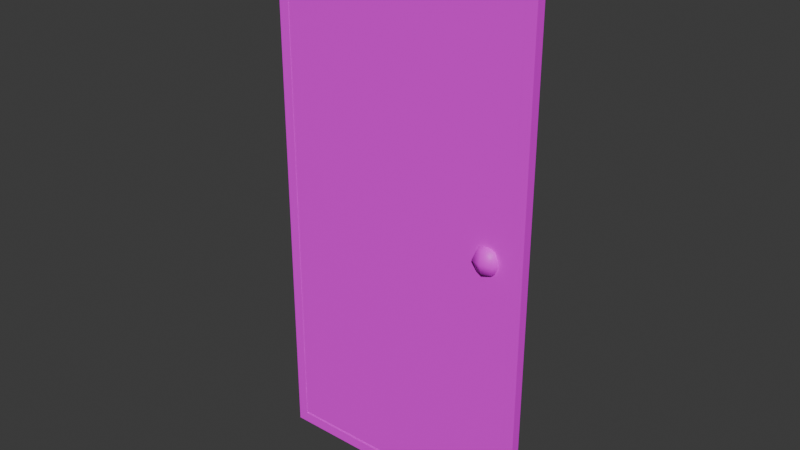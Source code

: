 # Source: door.blend  (saved by Blender 4.0.36; exported with 4.5.12 LTS)
import bpy
from mathutils import Matrix  # noqa: F401  (used for matrix-valued properties, if any)

bpy.ops.wm.read_factory_settings(use_empty=True)
scene = bpy.context.scene
scene.name = 'Scene'

# ---- collections
col_collection = bpy.data.collections.new('Collection'); scene.collection.children.link(col_collection)
col_collection_2 = bpy.data.collections.new('Collection 2'); scene.collection.children.link(col_collection_2)

# ---- images (referenced by path relative to the original .blend; pixels are not part of the script)
import os
ASSET_DIR = os.environ.get("B2B_ASSET_DIR", "")  # directory of the original .blend (textures are referenced by path, not embedded)
HERE = os.path.dirname(os.path.abspath(__file__))  # packed textures are extracted next to this script under _unpacked/

def load_image(name, relpath, width, height, colorspace="sRGB"):
    """Load a texture the original file referenced (path relative to the .blend, or extracted next to this script)."""
    p = next((c for c in (os.path.join(HERE, relpath), os.path.join(ASSET_DIR, relpath)) if relpath and os.path.exists(c)), "")
    if p:
        img = bpy.data.images.load(p, check_existing=True)
        img.name = name
    else:  # same state as the original file: an image datablock whose file is absent (Cycles renders it pink)
        img = bpy.data.images.new(name, width, height)
        img.source = "FILE"
        img.filepath = "//" + (relpath or name)
    img.colorspace_settings.name = colorspace
    return img
img_white_wood_png = load_image('white-wood.png', 'white-wood.png', 1024, 1024, 'sRGB')
img_dark_wood_png = load_image('dark-wood.png', 'dark-wood.png', 1024, 1024, 'sRGB')

# ---- materials (node trees are filled in below, after node groups)
mat_material = bpy.data.materials.new('Material')
mat_material.alpha_threshold = 0.0
mat_material.use_transparent_shadow = False
mat_material.roughness = 0.5
mat_material.line_color = (0.0, 0.0, 0.0, 1.0)
mat_material_003 = bpy.data.materials.new('Material.003')
mat_material_003.alpha_threshold = 0.0
mat_material_003.use_transparent_shadow = False
mat_material_003.roughness = 0.5
mat_material_003.line_color = (0.0, 0.0, 0.0, 1.0)

# ---- material node trees
mat_material.use_nodes = True; mat_material.node_tree.nodes.clear()
_N = mat_material.node_tree.nodes; _L = mat_material.node_tree.links
n0 = _N.new('ShaderNodeOutputMaterial'); n0.name = 'Material Output'; n0.location = (300, 300)
n1 = _N.new('ShaderNodeBsdfPrincipled'); n1.name = 'Principled BSDF'; n1.location = (10, 300)
n1.inputs[3].default_value = 1.45
n2 = _N.new('ShaderNodeTexImage'); n2.name = 'Image Texture'; n2.location = (-283, 185)
n2.image = img_white_wood_png
n2.interpolation = 'Closest'
_L.new(n1.outputs[0], n0.inputs[0])
_L.new(n2.outputs[0], n1.inputs[0])
n0.is_active_output = True
mat_material_003.use_nodes = True; mat_material_003.node_tree.nodes.clear()
_N = mat_material_003.node_tree.nodes; _L = mat_material_003.node_tree.links
n0 = _N.new('ShaderNodeOutputMaterial'); n0.name = 'Material Output'; n0.location = (300, 300)
n1 = _N.new('ShaderNodeBsdfPrincipled'); n1.name = 'Principled BSDF'; n1.location = (10, 300)
n1.inputs[3].default_value = 1.45
n2 = _N.new('ShaderNodeTexImage'); n2.name = 'Image Texture'; n2.location = (-283, 185)
n2.image = img_dark_wood_png
n2.interpolation = 'Closest'
_L.new(n1.outputs[0], n0.inputs[0])
_L.new(n2.outputs[0], n1.inputs[0])
n0.is_active_output = True

# ---- world
world_world = bpy.data.worlds.new('World'); scene.world = world_world
world_world.use_nodes = True; world_world.node_tree.nodes.clear()
_N = world_world.node_tree.nodes; _L = world_world.node_tree.links
n0 = _N.new('ShaderNodeOutputWorld'); n0.name = 'World Output'; n0.location = (300, 300)
n1 = _N.new('ShaderNodeBackground'); n1.name = 'Background'; n1.location = (10, 300)
n1.inputs[0].default_value = (0.05088, 0.05088, 0.05088, 1.0)
_L.new(n1.outputs[0], n0.inputs[0])
n0.is_active_output = True
world_world.color = (0.05088, 0.05088, 0.05088)
world_world.use_sun_shadow = False
world_world.sun_shadow_jitter_overblur = 0.0

# ---- meshes
me_cube_002 = bpy.data.meshes.new('Cube.002')
me_cube_002.from_pydata([(0.8223, 0.03117, 1.742), (0.8223, 0.03117, -1.742), (0.8223, -0.03117, 1.742), (0.8223, -0.03117, -1.742), (-0.8223, 0.03117, 1.742), (-0.8223, 0.03117, -1.742), (-0.8223, -0.03117, 1.742), (-0.8223, -0.03117, -1.742), (0.893, 0.03117, -1.813), (-0.893, 0.03117, -1.813), (0.893, 0.03117, 1.813), (-0.893, -0.03117, -1.813), (-0.893, -0.03117, 1.813), (0.893, -0.03117, 1.813), (0.893, -0.03117, -1.813), (-0.893, 0.03117, 1.813), (0.893, 0.03117, -1.813), (-0.893, 0.03117, -1.813), (0.893, 0.03117, 1.813), (-0.893, -0.03117, -1.813), (-0.893, -0.03117, 1.813), (0.893, -0.03117, 1.813), (0.893, -0.03117, -1.813), (-0.893, 0.03117, 1.813)], [], [(10, 15, 12, 13), (11, 12, 15, 9), (9, 8, 14, 11), (8, 10, 13, 14), (17, 16, 8, 9), (16, 18, 10, 8), (19, 20, 12, 11), (21, 22, 14, 13), (23, 17, 9, 15), (20, 21, 13, 12), (22, 19, 11, 14), (18, 23, 15, 10), (5, 1, 16, 17), (1, 0, 18, 16), (7, 6, 20, 19), (2, 3, 22, 21), (4, 5, 17, 23), (6, 2, 21, 20), (3, 7, 19, 22), (0, 4, 23, 18), (1, 5, 7, 3), (7, 5, 4, 6), (1, 3, 2, 0), (2, 6, 4, 0)])
_uv = me_cube_002.uv_layers.new(name='UVMap')
_uv.uv.foreach_set('vector', [0.711, 0.3556, 0.702, -0.06615, 0.718, -0.07832, 0.7279, 0.3676, 0.1554, -0.07837, 0.718, -0.07832, 0.702, -0.06615, 0.1723, -0.06636, 0.1723, -0.06636, 0.1813, 0.3554, 0.1653, 0.3676, 0.1554, -0.07837, 0.1813, 0.3554, 0.711, 0.3556, 0.7279, 0.3676, 0.1653, 0.3676, 0.173, -0.0657, 0.1819, 0.3546, 0.1813, 0.3554, 0.1723, -0.06636, 0.1819, 0.3546, 0.7103, 0.3549, 0.711, 0.3556, 0.1813, 0.3554, 0.1548, -0.07892, 0.7185, -0.07892, 0.718, -0.07832, 0.1554, -0.07837, 0.7285, 0.3682, 0.1648, 0.3682, 0.1653, 0.3676, 0.7279, 0.3676, 0.7014, -0.06534, 0.173, -0.0657, 0.1723, -0.06636, 0.702, -0.06615, 0.7185, -0.07892, 0.7285, 0.3682, 0.7279, 0.3676, 0.718, -0.07832, 0.1648, 0.3682, 0.1548, -0.07892, 0.1554, -0.07837, 0.1653, 0.3676, 0.7103, 0.3549, 0.7014, -0.06534, 0.702, -0.06615, 0.711, 0.3556, 0.4769, -0.09285, 0.1681, -0.09285, 0.1548, -0.1061, 0.4901, -0.1061, 0.1681, 0.4093, 0.8222, 0.4093, 0.8355, 0.4226, 0.1548, 0.4226, 0.1681, 0.3957, 0.8222, 0.3957, 0.8355, 0.409, 0.1548, 0.409, 0.8222, 0.3954, 0.1681, 0.3954, 0.1548, 0.3821, 0.8355, 0.3821, 0.8222, 0.3818, 0.1681, 0.3818, 0.1548, 0.3685, 0.8355, 0.3685, 0.4769, -0.07925, 0.1681, -0.07925, 0.1548, -0.09252, 0.4901, -0.09252, 0.5037, -0.09252, 0.8125, -0.09252, 0.8258, -0.07925, 0.4905, -0.07925, 0.5037, -0.1061, 0.8125, -0.1061, 0.8258, -0.09285, 0.4905, -0.09285, 0.1945, 0.4381, 0.168, 0.7621, 0.1548, 0.7735, 0.1789, 0.4229, 0.1548, 0.7735, 0.168, 0.7621, 0.7794, 0.7584, 0.795, 0.7735, 0.1945, 0.4381, 0.1789, 0.4229, 0.8191, 0.4229, 0.8059, 0.4343, 0.8191, 0.4229, 0.795, 0.7735, 0.7794, 0.7584, 0.8059, 0.4343])
me_cube_002.materials.append(mat_material)
me_cube_002.use_mirror_vertex_groups = False
me_cube_002.update()
me_cube = bpy.data.meshes.new('Cube')
me_cube.from_pydata([(1.701, 0.02968, 1.727), (1.701, 0.02968, -1.727), (1.701, -0.02968, 1.727), (1.701, -0.02968, -1.727), (0.0, 0.02968, 1.727), (0.0, 0.02968, -1.727), (0.0, -0.02968, 1.727), (0.0, -0.02968, -1.727)], [], [(0, 4, 6, 2), (3, 2, 6, 7), (7, 6, 4, 5), (5, 1, 3, 7), (1, 0, 2, 3), (5, 4, 0, 1)])
_uv = me_cube.uv_layers.new(name='UVMap')
_uv.uv.foreach_set('vector', [0.5, -0.5172, 0.5, -1.116, 1.126, -1.116, 1.126, -0.5172, 1.126, 0.08156, 1.126, -0.5172, 1.753, -0.5172, 1.753, 0.08156, -0.7528, 0.08156, -0.7528, -0.5172, -0.1264, -0.5172, -0.1264, 0.08156, 0.5, 0.6803, 0.5, 0.08156, 1.126, 0.08156, 1.126, 0.6803, 0.5, 0.08156, 0.5, -0.5172, 1.126, -0.5172, 1.126, 0.08156, -0.1264, 0.08156, -0.1264, -0.5172, 0.5, -0.5172, 0.5, 0.08156])
me_cube.materials.append(mat_material)
me_cube.use_mirror_vertex_groups = False
me_cube.update()
me_cube_003 = bpy.data.meshes.new('Cube.003')
me_cube_003.from_pydata([(1.55, 0.05, 0.07071), (1.571, 0.07071, 0.0), (1.55, 0.05, -0.07071), (1.571, 0.0, 0.07071), (1.6, 0.0, 0.0), (1.571, 0.0, -0.07071), (1.55, -0.05, 0.07071), (1.571, -0.07071, 0.0), (1.55, -0.05, -0.07071), (1.5, -0.07071, 0.07071), (1.5, -0.1, 0.0), (1.5, -0.07071, -0.07071), (1.45, -0.05, 0.07071), (1.429, -0.07071, 0.0), (1.45, -0.05, -0.07071), (1.5, 0.0, -0.1), (1.429, 0.0, 0.07071), (1.4, 0.0, 0.0), (1.429, 0.0, -0.07071), (1.45, 0.05, 0.07071), (1.429, 0.07071, 0.0), (1.45, 0.05, -0.07071), (1.5, 0.0, 0.1), (1.5, 0.07071, 0.07071), (1.5, 0.1, 0.0), (1.5, 0.07071, -0.07071)], [], [(25, 24, 1, 2), (23, 22, 0), (15, 25, 2), (24, 23, 0, 1), (0, 22, 3), (15, 2, 5), (1, 0, 3, 4), (2, 1, 4, 5), (5, 4, 7, 8), (3, 22, 6), (15, 5, 8), (4, 3, 6, 7), (8, 7, 10, 11), (6, 22, 9), (15, 8, 11), (7, 6, 9, 10), (11, 10, 13, 14), (9, 22, 12), (15, 11, 14), (10, 9, 12, 13), (14, 13, 17, 18), (12, 22, 16), (15, 14, 18), (13, 12, 16, 17), (18, 17, 20, 21), (16, 22, 19), (15, 18, 21), (17, 16, 19, 20), (20, 19, 23, 24), (21, 20, 24, 25), (19, 22, 23), (15, 21, 25)])
me_cube_003.polygons.foreach_set('use_smooth', [True] * 32)
_uv = me_cube_003.uv_layers.new(name='UVMap')
_uv.uv.foreach_set('vector', [-0.1264, 2.478, -0.1264, 1.879, 0.1868, 1.879, 0.1868, 2.478, -0.1264, 1.28, 0.0302, 0.6812, 0.1868, 1.28, 0.0302, 3.076, -0.1264, 2.478, 0.1868, 2.478, -0.1264, 1.879, -0.1264, 1.28, 0.1868, 1.28, 0.1868, 1.879, 0.1868, 1.28, 0.3434, 0.6812, 0.5, 1.28, 0.3434, 3.076, 0.1868, 2.478, 0.5, 2.478, 0.1868, 1.879, 0.1868, 1.28, 0.5, 1.28, 0.5, 1.879, 0.1868, 2.478, 0.1868, 1.879, 0.5, 1.879, 0.5, 2.478, 0.5, 2.478, 0.5, 1.879, 0.8132, 1.879, 0.8132, 2.478, 0.5, 1.28, 0.6566, 0.6812, 0.8132, 1.28, 0.6566, 3.076, 0.5, 2.478, 0.8132, 2.478, 0.5, 1.879, 0.5, 1.28, 0.8132, 1.28, 0.8132, 1.879, 0.8132, 2.478, 0.8132, 1.879, 1.126, 1.879, 1.126, 2.478, 0.8132, 1.28, 0.9698, 0.6812, 1.126, 1.28, 0.9698, 3.076, 0.8132, 2.478, 1.126, 2.478, 0.8132, 1.879, 0.8132, 1.28, 1.126, 1.28, 1.126, 1.879, 1.126, 2.478, 1.126, 1.879, 1.44, 1.879, 1.44, 2.478, 1.126, 1.28, 1.283, 0.6812, 1.44, 1.28, 1.283, 3.076, 1.126, 2.478, 1.44, 2.478, 1.126, 1.879, 1.126, 1.28, 1.44, 1.28, 1.44, 1.879, 1.44, 2.478, 1.44, 1.879, 1.753, 1.879, 1.753, 2.478, 1.44, 1.28, 1.596, 0.6812, 1.753, 1.28, 1.596, 3.076, 1.44, 2.478, 1.753, 2.478, 1.44, 1.879, 1.44, 1.28, 1.753, 1.28, 1.753, 1.879, -0.7528, 2.478, -0.7528, 1.879, -0.4396, 1.879, -0.4396, 2.478, -0.7528, 1.28, -0.5962, 0.6812, -0.4396, 1.28, -0.5962, 3.076, -0.7528, 2.478, -0.4396, 2.478, -0.7528, 1.879, -0.7528, 1.28, -0.4396, 1.28, -0.4396, 1.879, -0.4396, 1.879, -0.4396, 1.28, -0.1264, 1.28, -0.1264, 1.879, -0.4396, 2.478, -0.4396, 1.879, -0.1264, 1.879, -0.1264, 2.478, -0.4396, 1.28, -0.283, 0.6812, -0.1264, 1.28, -0.283, 3.076, -0.4396, 2.478, -0.1264, 2.478])
me_cube_003.materials.append(mat_material_003)
me_cube_003.use_mirror_vertex_groups = False
me_cube_003.update()

# ---- objects
ob_cube_001 = bpy.data.objects.new('Cube.001', me_cube_002)
ob_cube = bpy.data.objects.new('Cube', me_cube)
ob_cube_002 = bpy.data.objects.new('Cube.002', me_cube_003)
ob_empty = bpy.data.objects.new('Empty', None)

# ---- transforms, parenting, visibility, modifiers, constraints
ob_cube_001.location = (0.0, 0.0, 1.81)
ob_cube_001.lock_rotations_4d = False
ob_cube_001.empty_display_type = 'ARROWS'
ob_cube_001.lineart.crease_threshold = 0.0
ob_cube.parent = ob_empty
ob_cube.matrix_parent_inverse = Matrix(((1.0, -0.0, 0.0, 0.8505), (-0.0, 1.0, -0.0, 0.0), (0.0, 0.0, 1.0, -0.0), (-0.0, 0.0, -0.0, 1.0)))
ob_cube.location = (-0.8505, 0.0, 1.81)
ob_cube.lock_rotations_4d = False
ob_cube.empty_display_type = 'ARROWS'
ob_cube.lineart.crease_threshold = 0.0
ob_cube_002.parent = ob_empty
ob_cube_002.matrix_parent_inverse = Matrix(((1.0, -0.0, 0.0, 0.8505), (-0.0, 1.0, -0.0, 0.0), (0.0, 0.0, 1.0, -0.0), (-0.0, 0.0, -0.0, 1.0)))
ob_cube_002.location = (-0.8505, 0.0, 1.81)
ob_cube_002.lock_rotations_4d = False
ob_cube_002.empty_display_type = 'ARROWS'
ob_cube_002.lineart.crease_threshold = 0.0
ob_empty.location = (-0.8505, 0.0, 0.0)

# ---- collection membership
col_collection.objects.link(ob_cube_001)
col_collection_2.objects.link(ob_cube)
col_collection_2.objects.link(ob_cube_002)
col_collection_2.objects.link(ob_empty)

# ---- scene / render settings (as saved in the file)
scene.frame_start = 1; scene.frame_end = 250; scene.frame_set(1)
scene.render.engine = 'BLENDER_EEVEE_NEXT'
scene.cycles.sampling_pattern = 'TABULATED_SOBOL'
bpy.context.view_layer.update()

# ---- added for rendering (the .blend has no active camera and no usable light): camera, sun
cam_auto = bpy.data.cameras.new('AutoCamera')
cam_auto.lens = 50.0
cam_auto.sensor_width = 36.0
cam_auto.clip_end = 1000.0
ob_auto_camera = bpy.data.objects.new('AutoCamera', cam_auto)
scene.collection.objects.link(ob_auto_camera)
ob_auto_camera.location = (3.74408, -4.4929, 4.80526)
ob_auto_camera.rotation_euler = (1.09748, -7.21219e-08, 0.694738)
scene.camera = ob_auto_camera
light_auto_sun = bpy.data.lights.new('AutoSun', 'SUN')
light_auto_sun.energy = 3.0
light_auto_sun.angle = 0.0523599
ob_auto_sun = bpy.data.objects.new('AutoSun', light_auto_sun)
scene.collection.objects.link(ob_auto_sun)
ob_auto_sun.rotation_euler = (0.872665, 0.174533, 0.523599)
bpy.context.view_layer.update()
